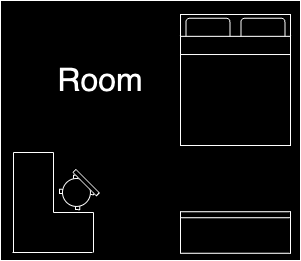

The diagram above was exported from draw.io. Its source (the exported page's mxGraphModel, read from the mxfile embedded in the PNG):
<mxGraphModel dx="1434" dy="795" grid="1" gridSize="10" guides="1" tooltips="1" connect="1" arrows="1" fold="1" page="1" pageScale="1" pageWidth="827" pageHeight="1169" math="0" shadow="0">
  <root>
    <mxCell id="0" />
    <mxCell id="1" parent="0" />
    <mxCell id="2" value="" style="rounded=0;whiteSpace=wrap;html=1;" vertex="1" parent="1">
      <mxGeometry x="390" y="584" width="300" height="260" as="geometry" />
    </mxCell>
    <mxCell id="3" value="&lt;font style=&quot;font-size: 32px;&quot;&gt;Room&lt;/font&gt;" style="text;html=1;align=center;verticalAlign=middle;whiteSpace=wrap;rounded=0;" vertex="1" parent="1">
      <mxGeometry x="460" y="648.5" width="60" height="30" as="geometry" />
    </mxCell>
    <mxCell id="4" value="" style="verticalLabelPosition=bottom;html=1;verticalAlign=top;align=center;shape=mxgraph.floorplan.bed_double;" vertex="1" parent="1">
      <mxGeometry x="570" y="598" width="110" height="131" as="geometry" />
    </mxCell>
    <mxCell id="5" value="" style="rounded=0;whiteSpace=wrap;html=1;" vertex="1" parent="1">
      <mxGeometry x="570" y="795.25" width="110" height="35.5" as="geometry" />
    </mxCell>
    <mxCell id="6" value="" style="rounded=0;whiteSpace=wrap;html=1;" vertex="1" parent="1">
      <mxGeometry x="570" y="801.25" width="110" height="35.5" as="geometry" />
    </mxCell>
    <mxCell id="7" value="" style="endArrow=none;html=1;rounded=0;" edge="1" parent="1">
      <mxGeometry width="50" height="50" relative="1" as="geometry">
        <mxPoint x="403" y="836.1" as="sourcePoint" />
        <mxPoint x="403" y="736.1" as="targetPoint" />
      </mxGeometry>
    </mxCell>
    <mxCell id="8" value="" style="endArrow=none;html=1;rounded=0;" edge="1" parent="1">
      <mxGeometry width="50" height="50" relative="1" as="geometry">
        <mxPoint x="402" y="836.1" as="sourcePoint" />
        <mxPoint x="482" y="836.1" as="targetPoint" />
      </mxGeometry>
    </mxCell>
    <mxCell id="9" value="" style="endArrow=none;html=1;rounded=0;" edge="1" parent="1">
      <mxGeometry width="50" height="50" relative="1" as="geometry">
        <mxPoint x="443" y="736.1" as="sourcePoint" />
        <mxPoint x="403" y="736.1" as="targetPoint" />
      </mxGeometry>
    </mxCell>
    <mxCell id="10" value="" style="endArrow=none;html=1;rounded=0;" edge="1" parent="1">
      <mxGeometry width="50" height="50" relative="1" as="geometry">
        <mxPoint x="443" y="796.1" as="sourcePoint" />
        <mxPoint x="443" y="736.1" as="targetPoint" />
      </mxGeometry>
    </mxCell>
    <mxCell id="11" value="" style="endArrow=none;html=1;rounded=0;" edge="1" parent="1">
      <mxGeometry width="50" height="50" relative="1" as="geometry">
        <mxPoint x="443" y="796.1" as="sourcePoint" />
        <mxPoint x="483" y="796.1" as="targetPoint" />
      </mxGeometry>
    </mxCell>
    <mxCell id="12" value="" style="endArrow=none;html=1;rounded=0;" edge="1" parent="1">
      <mxGeometry width="50" height="50" relative="1" as="geometry">
        <mxPoint x="483" y="796.1" as="sourcePoint" />
        <mxPoint x="483" y="836.1" as="targetPoint" />
      </mxGeometry>
    </mxCell>
    <mxCell id="13" value="" style="group;rotation=45;" vertex="1" connectable="0" parent="1">
      <mxGeometry x="450" y="760" width="33.17" height="30" as="geometry" />
    </mxCell>
    <mxCell id="14" value="" style="shape=hexagon;perimeter=hexagonPerimeter2;whiteSpace=wrap;html=1;fixedSize=1;rotation=45;" vertex="1" parent="13">
      <mxGeometry x="-2" y="12" width="6.030909090909091" height="6" as="geometry" />
    </mxCell>
    <mxCell id="15" value="" style="shape=hexagon;perimeter=hexagonPerimeter2;whiteSpace=wrap;html=1;fixedSize=1;size=10;rotation=45;" vertex="1" parent="13">
      <mxGeometry x="14" y="28" width="6.030909090909091" height="6" as="geometry" />
    </mxCell>
    <mxCell id="16" value="" style="shape=hexagon;perimeter=hexagonPerimeter2;whiteSpace=wrap;html=1;fixedSize=1;size=10;rotation=45;" vertex="1" parent="13">
      <mxGeometry x="28" y="13" width="6.030909090909091" height="6" as="geometry" />
    </mxCell>
    <mxCell id="17" value="" style="shape=hexagon;perimeter=hexagonPerimeter2;whiteSpace=wrap;html=1;fixedSize=1;rotation=45;" vertex="1" parent="13">
      <mxGeometry x="12" y="-2" width="6.030909090909091" height="6" as="geometry" />
    </mxCell>
    <mxCell id="18" value="" style="ellipse;whiteSpace=wrap;html=1;aspect=fixed;rotation=45;" vertex="1" parent="13">
      <mxGeometry x="2" y="2" width="27.936000000000003" height="27.936000000000003" as="geometry" />
    </mxCell>
    <mxCell id="19" value="" style="rounded=0;whiteSpace=wrap;html=1;rotation=45;" vertex="1" parent="13">
      <mxGeometry x="9" y="4" width="33.17" height="4.236" as="geometry" />
    </mxCell>
  </root>
</mxGraphModel>